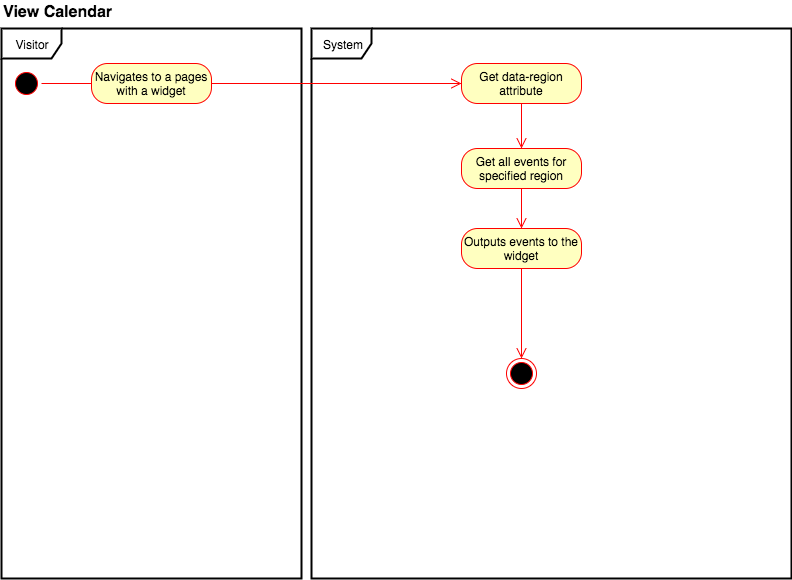

The diagram above was exported from draw.io. Its source (the exported page's mxGraphModel, read from the mxfile embedded in the PNG):
<mxGraphModel dx="1024" dy="431" grid="1" gridSize="10" guides="1" tooltips="1" connect="1" arrows="1" fold="1" page="1" pageScale="1" pageWidth="826" pageHeight="1169" background="#ffffff" math="0" shadow="0">
  <root>
    <mxCell id="0" />
    <mxCell id="1" parent="0" />
    <mxCell id="2" value="Visitor" style="shape=umlFrame;whiteSpace=wrap;html=1;shadow=0;strokeColor=#000000;strokeWidth=2;fillColor=#ffffff;gradientColor=none;" parent="1" vertex="1">
      <mxGeometry x="20" y="50" width="300" height="550" as="geometry" />
    </mxCell>
    <mxCell id="3" value="System" style="shape=umlFrame;whiteSpace=wrap;html=1;shadow=0;strokeColor=#000000;strokeWidth=2;fillColor=#ffffff;gradientColor=none;" parent="1" vertex="1">
      <mxGeometry x="330" y="50" width="480" height="550" as="geometry" />
    </mxCell>
    <mxCell id="4" value="" style="ellipse;html=1;shape=startState;fillColor=#000000;strokeColor=#ff0000;shadow=0;" parent="1" vertex="1">
      <mxGeometry x="30" y="90" width="30" height="30" as="geometry" />
    </mxCell>
    <mxCell id="5" value="" style="edgeStyle=orthogonalEdgeStyle;html=1;verticalAlign=bottom;endArrow=open;endSize=8;strokeColor=#ff0000;" parent="1" source="4" edge="1">
      <mxGeometry relative="1" as="geometry">
        <mxPoint x="120" y="105" as="targetPoint" />
      </mxGeometry>
    </mxCell>
    <mxCell id="6" value="Navigates to a pages with a widget" style="rounded=1;whiteSpace=wrap;html=1;arcSize=40;fillColor=#ffffc0;strokeColor=#ff0000;shadow=0;" parent="1" vertex="1">
      <mxGeometry x="110" y="85" width="120" height="40" as="geometry" />
    </mxCell>
    <mxCell id="7" value="" style="edgeStyle=orthogonalEdgeStyle;html=1;verticalAlign=bottom;endArrow=open;endSize=8;strokeColor=#ff0000;" parent="1" source="6" edge="1">
      <mxGeometry relative="1" as="geometry">
        <mxPoint x="480" y="105" as="targetPoint" />
      </mxGeometry>
    </mxCell>
    <mxCell id="8" value="Get data-region attribute" style="rounded=1;whiteSpace=wrap;html=1;arcSize=40;fillColor=#ffffc0;strokeColor=#ff0000;shadow=0;" parent="1" vertex="1">
      <mxGeometry x="480" y="85" width="120" height="40" as="geometry" />
    </mxCell>
    <mxCell id="9" value="" style="edgeStyle=orthogonalEdgeStyle;html=1;verticalAlign=bottom;endArrow=open;endSize=8;strokeColor=#ff0000;entryX=0.5;entryY=0;" parent="1" source="8" target="10" edge="1">
      <mxGeometry relative="1" as="geometry">
        <mxPoint x="540" y="185" as="targetPoint" />
        <Array as="points" />
      </mxGeometry>
    </mxCell>
    <mxCell id="10" value="Get all events for specified region" style="rounded=1;whiteSpace=wrap;html=1;arcSize=40;fillColor=#ffffc0;strokeColor=#ff0000;shadow=0;" parent="1" vertex="1">
      <mxGeometry x="480" y="170" width="120" height="40" as="geometry" />
    </mxCell>
    <mxCell id="11" value="" style="edgeStyle=orthogonalEdgeStyle;html=1;verticalAlign=bottom;endArrow=open;endSize=8;strokeColor=#ff0000;entryX=0.5;entryY=0;" parent="1" source="10" target="12" edge="1">
      <mxGeometry relative="1" as="geometry">
        <mxPoint x="540" y="280" as="targetPoint" />
        <Array as="points" />
      </mxGeometry>
    </mxCell>
    <mxCell id="12" value="Outputs events to the widget" style="rounded=1;whiteSpace=wrap;html=1;arcSize=40;fillColor=#ffffc0;strokeColor=#ff0000;shadow=0;" parent="1" vertex="1">
      <mxGeometry x="480" y="250" width="120" height="40" as="geometry" />
    </mxCell>
    <mxCell id="13" value="" style="edgeStyle=orthogonalEdgeStyle;html=1;verticalAlign=bottom;endArrow=open;endSize=8;strokeColor=#ff0000;" parent="1" source="12" edge="1">
      <mxGeometry relative="1" as="geometry">
        <mxPoint x="540" y="380" as="targetPoint" />
      </mxGeometry>
    </mxCell>
    <mxCell id="14" value="" style="ellipse;html=1;shape=endState;fillColor=#000000;strokeColor=#ff0000;shadow=0;" parent="1" vertex="1">
      <mxGeometry x="525" y="380" width="30" height="30" as="geometry" />
    </mxCell>
    <mxCell id="15" value="&lt;b&gt;&lt;font style=&quot;font-size: 16px&quot;&gt;View Calendar&lt;/font&gt;&lt;/b&gt;" style="text;html=1;resizable=0;points=[];autosize=1;align=left;verticalAlign=top;spacingTop=-4;" parent="1" vertex="1">
      <mxGeometry x="20" y="22" width="120" height="20" as="geometry" />
    </mxCell>
  </root>
</mxGraphModel>